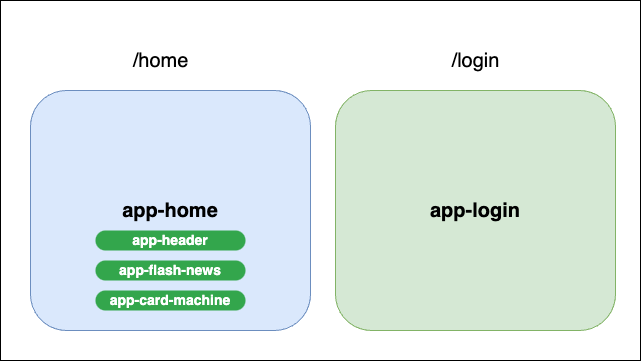

The diagram above was exported from draw.io. Its source (the exported page's mxGraphModel, read from the mxfile embedded in the PNG):
<mxGraphModel dx="1231" dy="1848" grid="1" gridSize="10" guides="1" tooltips="1" connect="1" arrows="1" fold="1" page="1" pageScale="1" pageWidth="827" pageHeight="1169" math="0" shadow="0">
  <root>
    <mxCell id="0" />
    <mxCell id="1" parent="0" />
    <mxCell id="Nwk4eEK9zKFuITtapGIe-8" value="" style="rounded=0;whiteSpace=wrap;html=1;fontSize=20;" vertex="1" parent="1">
      <mxGeometry x="160" y="-120" width="640" height="360" as="geometry" />
    </mxCell>
    <mxCell id="Nwk4eEK9zKFuITtapGIe-2" value="&lt;font style=&quot;font-size: 20px;&quot;&gt;&lt;b&gt;app-login&lt;/b&gt;&lt;/font&gt;" style="rounded=1;whiteSpace=wrap;html=1;fillColor=#d5e8d4;strokeColor=#82b366;" vertex="1" parent="1">
      <mxGeometry x="495" y="-30" width="280" height="240" as="geometry" />
    </mxCell>
    <mxCell id="Nwk4eEK9zKFuITtapGIe-3" value="/home" style="text;html=1;align=center;verticalAlign=middle;resizable=0;points=[];autosize=1;strokeColor=none;fillColor=none;fontSize=20;" vertex="1" parent="1">
      <mxGeometry x="280" y="-80" width="80" height="40" as="geometry" />
    </mxCell>
    <mxCell id="Nwk4eEK9zKFuITtapGIe-4" value="/login" style="text;html=1;align=center;verticalAlign=middle;resizable=0;points=[];autosize=1;strokeColor=none;fillColor=none;fontSize=20;" vertex="1" parent="1">
      <mxGeometry x="600" y="-80" width="70" height="40" as="geometry" />
    </mxCell>
    <mxCell id="Nwk4eEK9zKFuITtapGIe-1" value="&lt;b&gt;&lt;font style=&quot;font-size: 20px;&quot;&gt;app-home&lt;/font&gt;&lt;/b&gt;" style="rounded=1;whiteSpace=wrap;html=1;labelBackgroundColor=none;fillColor=#dae8fc;strokeColor=#6c8ebf;" vertex="1" parent="1">
      <mxGeometry x="190" y="-30" width="280" height="240" as="geometry" />
    </mxCell>
    <mxCell id="Nwk4eEK9zKFuITtapGIe-5" value="app-card-machine" style="rounded=1;whiteSpace=wrap;html=1;arcSize=50;strokeColor=none;strokeWidth=1;fillColor=#33A64C;fontColor=#FFFFFF;whiteSpace=wrap;align=center;verticalAlign=middle;spacingLeft=0;fontStyle=1;fontSize=14;spacing=10;" vertex="1" parent="1">
      <mxGeometry x="255" y="170" width="150" height="20" as="geometry" />
    </mxCell>
    <mxCell id="Nwk4eEK9zKFuITtapGIe-6" value="app-flash-news" style="rounded=1;whiteSpace=wrap;html=1;arcSize=50;strokeColor=none;strokeWidth=1;fillColor=#33A64C;fontColor=#FFFFFF;whiteSpace=wrap;align=center;verticalAlign=middle;spacingLeft=0;fontStyle=1;fontSize=14;spacing=10;" vertex="1" parent="1">
      <mxGeometry x="255" y="140" width="150" height="20" as="geometry" />
    </mxCell>
    <mxCell id="Nwk4eEK9zKFuITtapGIe-7" value="app-header" style="rounded=1;whiteSpace=wrap;html=1;arcSize=50;strokeColor=none;strokeWidth=1;fillColor=#33A64C;fontColor=#FFFFFF;whiteSpace=wrap;align=center;verticalAlign=middle;spacingLeft=0;fontStyle=1;fontSize=14;spacing=10;" vertex="1" parent="1">
      <mxGeometry x="255" y="110" width="150" height="20" as="geometry" />
    </mxCell>
  </root>
</mxGraphModel>